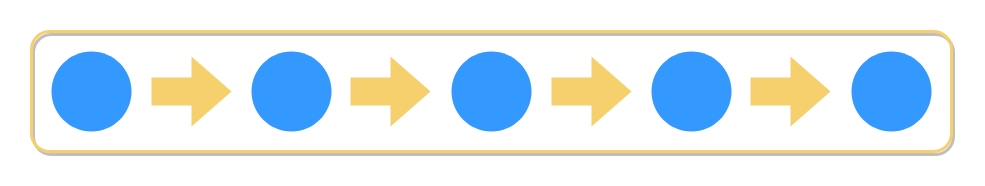

The diagram above was exported from draw.io. Its source (the exported page's mxGraphModel, read from the mxfile embedded in the PNG):
<mxGraphModel dx="1093" dy="771" grid="1" gridSize="10" guides="1" tooltips="1" connect="1" arrows="1" fold="1" page="1" pageScale="1" pageWidth="850" pageHeight="1100" math="0" shadow="0">
  <root>
    <mxCell id="0" />
    <mxCell id="1" parent="0" />
    <mxCell id="2" value="" style="rounded=1;whiteSpace=wrap;html=1;fillColor=none;strokeWidth=3;strokeColor=#F7D06E;shadow=1;sketch=0;glass=0;" vertex="1" parent="1">
      <mxGeometry x="80" y="80" width="920" height="120" as="geometry" />
    </mxCell>
    <mxCell id="3" value="" style="ellipse;whiteSpace=wrap;html=1;aspect=fixed;fillColor=#3399FF;strokeColor=none;" vertex="1" parent="1">
      <mxGeometry x="100" y="100" width="80" height="80" as="geometry" />
    </mxCell>
    <mxCell id="4" value="" style="ellipse;whiteSpace=wrap;html=1;aspect=fixed;fillColor=#3399FF;strokeColor=none;" vertex="1" parent="1">
      <mxGeometry x="300" y="100" width="80" height="80" as="geometry" />
    </mxCell>
    <mxCell id="5" value="" style="html=1;shadow=0;dashed=0;align=center;verticalAlign=middle;shape=mxgraph.arrows2.arrow;dy=0.6;dx=40;direction=north;notch=0;fillColor=#F7D06E;strokeColor=none;rotation=90;" vertex="1" parent="1">
      <mxGeometry x="205" y="100" width="70" height="80" as="geometry" />
    </mxCell>
    <mxCell id="6" value="" style="ellipse;whiteSpace=wrap;html=1;aspect=fixed;fillColor=#3399FF;strokeColor=none;" vertex="1" parent="1">
      <mxGeometry x="500" y="100" width="80" height="80" as="geometry" />
    </mxCell>
    <mxCell id="7" value="" style="html=1;shadow=0;dashed=0;align=center;verticalAlign=middle;shape=mxgraph.arrows2.arrow;dy=0.6;dx=40;direction=north;notch=0;fillColor=#F7D06E;strokeColor=none;rotation=90;" vertex="1" parent="1">
      <mxGeometry x="404" y="100" width="70" height="80" as="geometry" />
    </mxCell>
    <mxCell id="8" value="" style="ellipse;whiteSpace=wrap;html=1;aspect=fixed;fillColor=#3399FF;strokeColor=none;" vertex="1" parent="1">
      <mxGeometry x="700" y="100" width="80" height="80" as="geometry" />
    </mxCell>
    <mxCell id="9" value="" style="html=1;shadow=0;dashed=0;align=center;verticalAlign=middle;shape=mxgraph.arrows2.arrow;dy=0.6;dx=40;direction=north;notch=0;fillColor=#F7D06E;strokeColor=none;rotation=90;" vertex="1" parent="1">
      <mxGeometry x="605" y="100" width="70" height="80" as="geometry" />
    </mxCell>
    <mxCell id="10" value="" style="ellipse;whiteSpace=wrap;html=1;aspect=fixed;fillColor=#3399FF;strokeColor=none;" vertex="1" parent="1">
      <mxGeometry x="900" y="100" width="80" height="80" as="geometry" />
    </mxCell>
    <mxCell id="11" value="" style="html=1;shadow=0;dashed=0;align=center;verticalAlign=middle;shape=mxgraph.arrows2.arrow;dy=0.6;dx=40;direction=north;notch=0;fillColor=#F7D06E;strokeColor=none;rotation=90;" vertex="1" parent="1">
      <mxGeometry x="804" y="100" width="70" height="80" as="geometry" />
    </mxCell>
  </root>
</mxGraphModel>